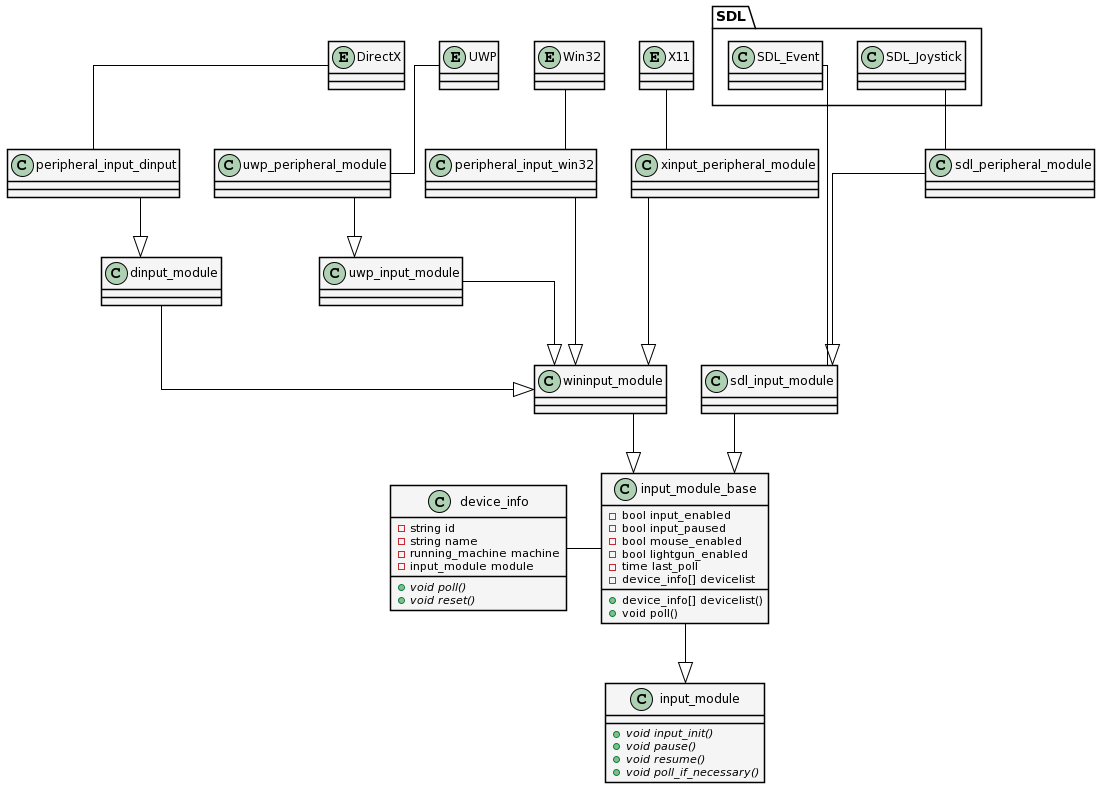

The diagram above was rendered by PlantUML. Its source (embedded in the PNG):
@startuml
skinparam Shadowing false
skinparam LineType ortho
skinparam ArrowColor black

skinparam class {
    BackgroundColor WhiteSmoke
    BorderColor black
}

together {
	entity X11
	entity Win32
	entity UWP
	entity DirectX
	
	package SDL {
		class SDL_Joystick
		class SDL_Event		
	}
}

together {
	class wininput_module
	class sdl_input_module
}

class input_module {
	{abstract} +void input_init()
	{abstract} +void pause()
	{abstract} +void resume()
	{abstract} +void poll_if_necessary()
}

class input_module_base {
	-bool input_enabled
	-bool input_paused
	-bool mouse_enabled
	-bool lightgun_enabled
	-time last_poll
	-device_info[] devicelist
	
	+device_info[] devicelist()	
	+void poll()	
}

class device_info {
	-string id
	-string name
	-running_machine machine
	-input_module module
	{abstract} +void poll()
	{abstract} +void reset()
}

device_info -r- input_module_base

input_module_base -d-|> input_module

wininput_module -d-|> input_module_base

dinput_module -d-|> wininput_module

peripheral_input_dinput --|> dinput_module

sdl_peripheral_module -u- SDL_Joystick
sdl_input_module -u- SDL_Event

sdl_input_module --|> input_module_base

sdl_peripheral_module --|> sdl_input_module

uwp_input_module --|> wininput_module

uwp_peripheral_module --|> uwp_input_module

peripheral_input_win32 --|> wininput_module

xinput_peripheral_module --|> wininput_module


xinput_peripheral_module -u- X11
peripheral_input_win32 -u- Win32
uwp_peripheral_module -u- UWP
peripheral_input_dinput -u- DirectX
@enduml